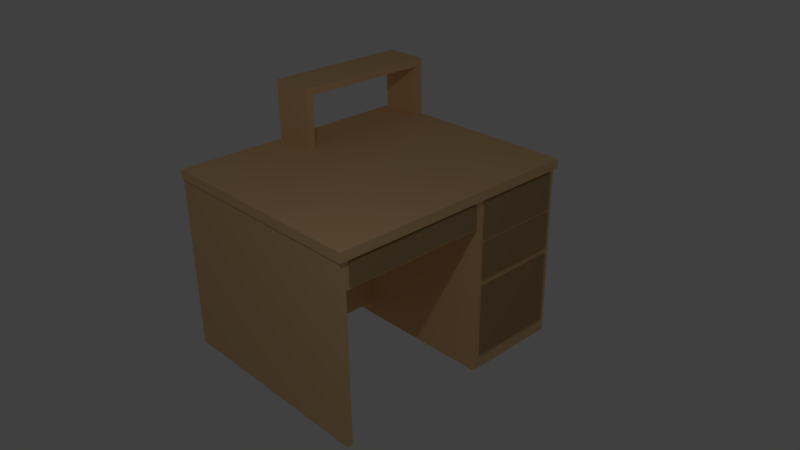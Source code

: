 # Source: Desk.blend  (saved by Blender 2.77.0; exported with 4.5.12 LTS)
import bpy
from mathutils import Matrix  # noqa: F401  (used for matrix-valued properties, if any)

bpy.ops.wm.read_factory_settings(use_empty=True)
scene = bpy.context.scene
scene.name = 'Scene'

# ---- collections
col_collection_1 = bpy.data.collections.new('Collection 1'); scene.collection.children.link(col_collection_1)

# ---- materials (node trees are filled in below, after node groups)
mat_wooddeskbase = bpy.data.materials.new('WoodDeskBase')
mat_wooddeskbase.alpha_threshold = 0.0
mat_wooddeskbase.use_transparent_shadow = False
mat_wooddeskbase.diffuse_color = (0.8276, 0.5402, 0.273, 1.0)
mat_wooddeskbase.roughness = 0.5
mat_wooddeskbase.line_color = (0.0, 0.0, 0.0, 1.0)
mat_wooddeskdrawer = bpy.data.materials.new('WoodDeskDrawer')
mat_wooddeskdrawer.alpha_threshold = 0.0
mat_wooddeskdrawer.use_transparent_shadow = False
mat_wooddeskdrawer.diffuse_color = (0.4575, 0.3025, 0.1556, 1.0)
mat_wooddeskdrawer.roughness = 0.5

# ---- material node trees

# ---- world
world_world = bpy.data.worlds.new('World'); scene.world = world_world
world_world.color = (0.05088, 0.05088, 0.05088)
world_world.use_sun_shadow = False
world_world.sun_shadow_jitter_overblur = 0.0
world_world.cycles.sampling_method = 'MANUAL'

# ---- cameras
cam_camera = bpy.data.cameras.new('Camera')
cam_camera.clip_end = 100.0
cam_camera.lens = 35.0
cam_camera.sensor_width = 32.0
cam_camera.sensor_height = 18.0
cam_camera.ortho_scale = 7.314
cam_camera.dof.focus_distance = 0.0
cam_camera.dof.aperture_fstop = 128.0

# ---- lights
light_lamp = bpy.data.lights.new('Lamp', 'POINT')
light_lamp.transmission_factor = 0.0
light_lamp.cutoff_distance = 30.0
light_lamp.energy = 100.0
light_lamp.shadow_buffer_clip_start = 1.001
light_lamp.shadow_soft_size = 0.1
light_lamp.shadow_maximum_resolution = 0.006
light_lamp.use_absolute_resolution = True

# ---- meshes
me_cube_008 = bpy.data.meshes.new('Cube.008')
me_cube_008.from_pydata([(-1.0, -1.0, -1.0), (-1.0, -1.0, 1.0), (-1.0, 1.0, -1.0), (-1.0, 1.0, 1.0), (1.0, -1.0, -1.0), (1.0, -1.0, 1.0), (1.0, 1.0, -1.0), (1.0, 1.0, 1.0)], [], [(1, 3, 2, 0), (3, 7, 6, 2), (7, 5, 4, 6), (5, 1, 0, 4), (0, 2, 6, 4), (5, 7, 3, 1)])
me_cube_008.materials.append(mat_wooddeskbase)
me_cube_008.use_remesh_preserve_volume = False
me_cube_008.use_remesh_preserve_attributes = False
me_cube_008.use_mirror_vertex_groups = False
me_cube_008.update()
me_cube_004 = bpy.data.meshes.new('Cube.004')
me_cube_004.from_pydata([(-1.0, -1.0, -1.0), (-1.0, -1.0, 1.0), (-1.0, 1.0, -1.0), (-1.0, 1.0, 1.0), (1.0, -1.0, -1.0), (1.0, -1.0, 1.0), (1.0, 1.0, -1.0), (1.0, 1.0, 1.0)], [], [(1, 3, 2, 0), (3, 7, 6, 2), (7, 5, 4, 6), (5, 1, 0, 4), (0, 2, 6, 4), (5, 7, 3, 1)])
me_cube_004.materials.append(mat_wooddeskdrawer)
me_cube_004.use_remesh_preserve_volume = False
me_cube_004.use_remesh_preserve_attributes = False
me_cube_004.use_mirror_vertex_groups = False
me_cube_004.update()
me_cube = bpy.data.meshes.new('Cube')
me_cube.from_pydata([(0.9667, 0.9886, -1.0), (0.9667, 0.2, -1.0), (-1.0, 0.2, -1.0), (-1.0, 0.9886, -1.0), (0.9667, -1.0, 0.9), (0.9667, -1.0, 0.8997), (0.9667, -0.9886, 0.8997), (0.9667, -0.9886, -1.0), (0.9667, -0.9429, -1.0), (0.9667, -0.9429, 0.6), (0.9667, 0.2, 0.6), (0.9667, 0.9886, 0.8997), (0.9667, 1.0, 0.8997), (0.9667, 1.0, 0.9), (-1.0, 0.2, 0.6), (-1.0, -1.0, 0.8997), (-1.0, -1.0, 1.0), (-1.0, 1.0, 1.0), (-1.0, 1.0, 0.8997), (-1.0, 0.9886, 0.8997), (-1.0, -0.9429, 0.6), (-1.0, -0.9429, -1.0), (-1.0, -0.9886, -1.0), (-1.0, -0.9886, 0.8997), (1.0, 1.0, 0.9), (1.0, -1.0, 0.9), (1.0, 1.0, 1.0), (1.0, -1.0, 1.0)], [], [(0, 1, 2, 3), (4, 5, 6, 7, 8, 9, 10, 1, 0, 11, 12, 13), (10, 14, 2, 1), (15, 16, 17, 18, 19, 3, 2, 14, 20, 21, 22, 23), (13, 24, 25, 4), (6, 5, 15, 23), (23, 22, 7, 6), (22, 21, 8, 7), (8, 21, 20, 9), (9, 20, 14, 10), (18, 17, 26, 24, 13, 12), (16, 15, 5, 4, 25, 27), (26, 17, 16, 27), (24, 26, 27, 25), (11, 0, 3, 19), (19, 18, 12, 11)])
me_cube.materials.append(mat_wooddeskbase)
me_cube.use_remesh_preserve_volume = False
me_cube.use_remesh_preserve_attributes = False
me_cube.use_mirror_vertex_groups = False
me_cube.update()
me_cube_005 = bpy.data.meshes.new('Cube.005')
me_cube_005.from_pydata([(-1.0, -1.0, -1.0), (-1.0, -1.0, 1.0), (-1.0, 1.0, -1.0), (-1.0, 1.0, 1.0), (1.0, -1.0, -1.0), (1.0, -1.0, 1.0), (1.0, 1.0, -1.0), (1.0, 1.0, 1.0)], [], [(1, 3, 2, 0), (3, 7, 6, 2), (7, 5, 4, 6), (5, 1, 0, 4), (0, 2, 6, 4), (5, 7, 3, 1)])
me_cube_005.materials.append(mat_wooddeskdrawer)
me_cube_005.use_remesh_preserve_volume = False
me_cube_005.use_remesh_preserve_attributes = False
me_cube_005.use_mirror_vertex_groups = False
me_cube_005.update()
me_cube_006 = bpy.data.meshes.new('Cube.006')
me_cube_006.from_pydata([(-1.0, -1.0, -1.0), (-1.0, -1.0, 1.0), (-1.0, 1.0, -1.0), (-1.0, 1.0, 1.0), (1.0, -1.0, -1.0), (1.0, -1.0, 1.0), (1.0, 1.0, -1.0), (1.0, 1.0, 1.0)], [], [(1, 3, 2, 0), (3, 7, 6, 2), (7, 5, 4, 6), (5, 1, 0, 4), (0, 2, 6, 4), (5, 7, 3, 1)])
me_cube_006.materials.append(mat_wooddeskdrawer)
me_cube_006.use_remesh_preserve_volume = False
me_cube_006.use_remesh_preserve_attributes = False
me_cube_006.use_mirror_vertex_groups = False
me_cube_006.update()
me_cube_007 = bpy.data.meshes.new('Cube.007')
me_cube_007.from_pydata([(-1.0, -1.0, -1.0), (-1.0, -1.0, 1.0), (-1.0, 1.0, -1.0), (-1.0, 1.0, 1.0), (1.0, -1.0, -1.0), (1.0, -1.0, 1.0), (1.0, 1.0, -1.0), (1.0, 1.0, 1.0)], [], [(1, 3, 2, 0), (3, 7, 6, 2), (7, 5, 4, 6), (5, 1, 0, 4), (0, 2, 6, 4), (5, 7, 3, 1)])
me_cube_007.materials.append(mat_wooddeskdrawer)
me_cube_007.use_remesh_preserve_volume = False
me_cube_007.use_remesh_preserve_attributes = False
me_cube_007.use_mirror_vertex_groups = False
me_cube_007.update()
me_cube_009 = bpy.data.meshes.new('Cube.009')
me_cube_009.from_pydata([(-1.0, -1.0, -1.0), (-1.0, -1.0, 1.0), (-1.0, 1.0, -1.0), (-1.0, 1.0, 1.0), (1.0, -1.0, -1.0), (1.0, -1.0, 1.0), (1.0, 1.0, -1.0), (1.0, 1.0, 1.0)], [], [(1, 3, 2, 0), (3, 7, 6, 2), (7, 5, 4, 6), (5, 1, 0, 4), (0, 2, 6, 4), (5, 7, 3, 1)])
me_cube_009.materials.append(mat_wooddeskbase)
me_cube_009.use_remesh_preserve_volume = False
me_cube_009.use_remesh_preserve_attributes = False
me_cube_009.use_mirror_vertex_groups = False
me_cube_009.update()
me_cube_010 = bpy.data.meshes.new('Cube.010')
me_cube_010.from_pydata([(-1.0, -1.0, -1.0), (-1.0, -1.0, 1.0), (-1.0, 1.0, -1.0), (-1.0, 1.0, 1.0), (1.0, -1.0, -1.0), (1.0, -1.0, 1.0), (1.0, 1.0, -1.0), (1.0, 1.0, 1.0)], [], [(1, 3, 2, 0), (3, 7, 6, 2), (7, 5, 4, 6), (5, 1, 0, 4), (0, 2, 6, 4), (5, 7, 3, 1)])
me_cube_010.materials.append(mat_wooddeskbase)
me_cube_010.use_remesh_preserve_volume = False
me_cube_010.use_remesh_preserve_attributes = False
me_cube_010.use_mirror_vertex_groups = False
me_cube_010.update()
me_cube_011 = bpy.data.meshes.new('Cube.011')
me_cube_011.from_pydata([(-1.0, -1.0, -1.0), (-1.0, -1.0, 1.0), (-1.0, 1.0, -1.0), (-1.0, 1.0, 1.0), (1.0, -1.0, -1.0), (1.0, -1.0, 1.0), (1.0, 1.0, -1.0), (1.0, 1.0, 1.0)], [], [(1, 3, 2, 0), (3, 7, 6, 2), (7, 5, 4, 6), (5, 1, 0, 4), (0, 2, 6, 4), (5, 7, 3, 1)])
me_cube_011.materials.append(mat_wooddeskbase)
me_cube_011.use_remesh_preserve_volume = False
me_cube_011.use_remesh_preserve_attributes = False
me_cube_011.use_mirror_vertex_groups = False
me_cube_011.update()

# ---- objects
ob_cube_005 = bpy.data.objects.new('Cube.005', me_cube_008)
ob_cube_001 = bpy.data.objects.new('Cube.001', me_cube_004)
ob_lamp = bpy.data.objects.new('Lamp', light_lamp)
ob_camera = bpy.data.objects.new('Camera', cam_camera)
ob_cube = bpy.data.objects.new('Cube', me_cube)
ob_cube_002 = bpy.data.objects.new('Cube.002', me_cube_005)
ob_cube_003 = bpy.data.objects.new('Cube.003', me_cube_006)
ob_cube_004 = bpy.data.objects.new('Cube.004', me_cube_007)
ob_cube_006 = bpy.data.objects.new('Cube.006', me_cube_009)
ob_cube_007 = bpy.data.objects.new('Cube.007', me_cube_010)
ob_cube_008 = bpy.data.objects.new('Cube.008', me_cube_011)

# ---- transforms, parenting, visibility, modifiers, constraints
ob_cube_005.location = (-0.5937, -0.6454, -0.8914)
ob_cube_005.scale = (0.1, 1.05, 0.2)
ob_cube_005.lineart.crease_threshold = 0.0
ob_cube_001.location = (0.97, -0.65, 0.935)
ob_cube_001.scale = (0.5, 0.95, 0.15)
ob_cube_001.lineart.crease_threshold = 0.0
ob_lamp.location = (4.076, -4.247, 5.904)
ob_lamp.rotation_euler = (0.6503, 0.05522, 1.866)
ob_lamp.lock_rotations_4d = False
ob_lamp.empty_display_type = 'ARROWS'
ob_lamp.color = (0.0, 0.0, 0.0, 0.0)
ob_lamp.lineart.crease_threshold = 0.0
ob_camera.location = (7.481, -6.508, 5.344)
ob_camera.rotation_euler = (1.109, 0.01082, 0.8149)
ob_camera.lock_rotations_4d = False
ob_camera.empty_display_type = 'ARROWS'
ob_camera.color = (0.0, 0.0, 0.0, 0.0)
ob_camera.display_type = 'WIRE'
ob_camera.lineart.crease_threshold = 0.0
ob_cube.location = (0.0, 0.0, 0.0)
ob_cube.scale = (1.5, 1.75, 1.25)
ob_cube.lock_rotations_4d = False
ob_cube.empty_display_type = 'ARROWS'
ob_cube.lineart.crease_threshold = 0.0
ob_cube_002.location = (0.97, 1.05, 0.835)
ob_cube_002.scale = (0.5, 0.6, 0.25)
ob_cube_002.lineart.crease_threshold = 0.0
ob_cube_003.location = (0.97, 1.05, 0.285)
ob_cube_003.scale = (0.5, 0.6, 0.25)
ob_cube_003.lineart.crease_threshold = 0.0
ob_cube_004.location = (0.97, 1.05, -0.5544)
ob_cube_004.scale = (0.5, 0.6, 0.5)
ob_cube_004.lineart.crease_threshold = 0.0
ob_cube_006.location = (-1.2, 0.75, 2.0)
ob_cube_006.scale = (0.3, 0.9, 0.05)
ob_cube_006.lineart.crease_threshold = 0.0
ob_cube_007.location = (-1.2, 1.7, 1.65)
ob_cube_007.scale = (0.3, 0.05, 0.4)
ob_cube_007.lineart.crease_threshold = 0.0
ob_cube_008.location = (-1.2, -0.2, 1.65)
ob_cube_008.scale = (0.3, 0.05, 0.4)
ob_cube_008.lineart.crease_threshold = 0.0

# ---- collection membership
col_collection_1.objects.link(ob_cube_005)
col_collection_1.objects.link(ob_cube_001)
col_collection_1.objects.link(ob_lamp)
col_collection_1.objects.link(ob_camera)
col_collection_1.objects.link(ob_cube)
col_collection_1.objects.link(ob_cube_002)
col_collection_1.objects.link(ob_cube_003)
col_collection_1.objects.link(ob_cube_004)
col_collection_1.objects.link(ob_cube_006)
col_collection_1.objects.link(ob_cube_007)
col_collection_1.objects.link(ob_cube_008)

# ---- scene / render settings (as saved in the file)
scene.camera = ob_camera
scene.frame_start = 1; scene.frame_end = 250; scene.frame_set(1)
scene.render.engine = 'BLENDER_EEVEE_NEXT'
scene.render.resolution_percentage = 50
scene.render.dither_intensity = 0.0
scene.cycles.use_denoising = False
scene.cycles.samples = 128
scene.cycles.sampling_pattern = 'TABULATED_SOBOL'
scene.cycles.light_sampling_threshold = 0.0
scene.cycles.use_adaptive_sampling = False
scene.cycles.use_light_tree = False
scene.cycles.blur_glossy = 0.0
scene.cycles.sample_clamp_indirect = 0.0
scene.view_settings.view_transform = 'Standard'
bpy.context.view_layer.update()

